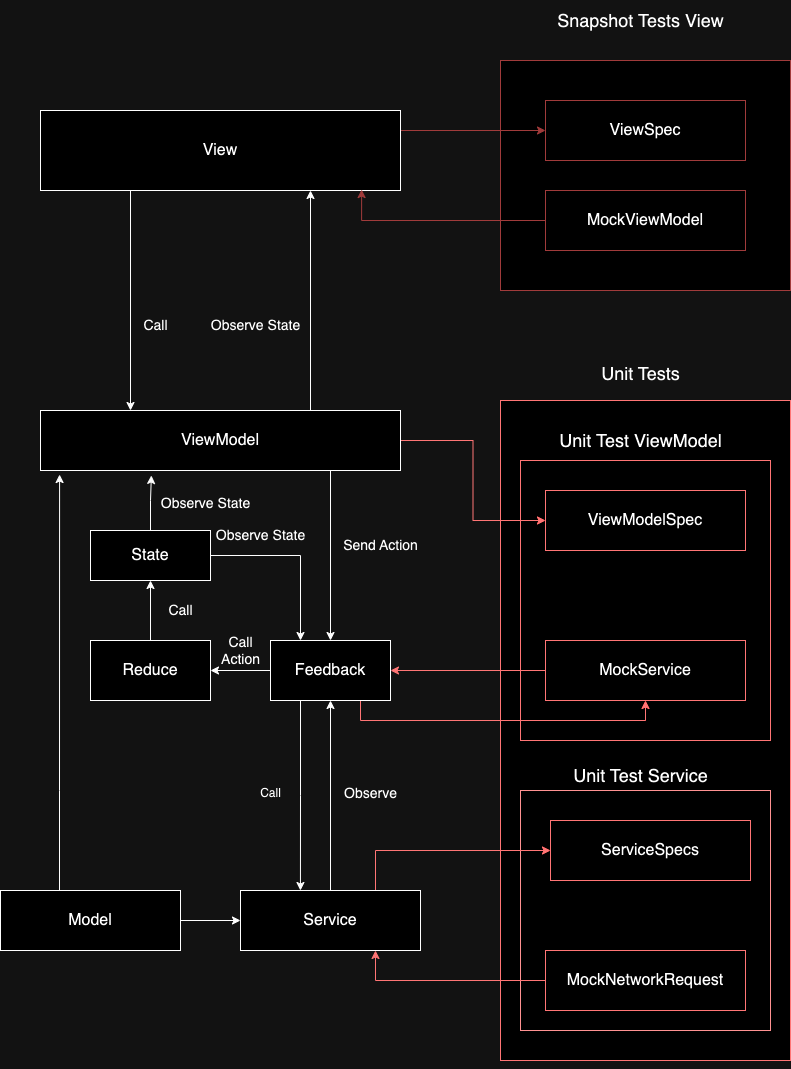

The diagram above was exported from draw.io. Its source (the exported page's mxGraphModel, read from the mxfile embedded in the PNG):
<mxGraphModel dx="1194" dy="1640" grid="1" gridSize="10" guides="1" tooltips="1" connect="1" arrows="1" fold="1" page="1" pageScale="1" pageWidth="1100" pageHeight="850" background="none" math="0" shadow="0">
  <root>
    <mxCell id="0" />
    <mxCell id="1" parent="0" />
    <mxCell id="7ACATn8RiGWihj_fAenW-50" value="" style="rounded=0;whiteSpace=wrap;html=1;strokeColor=#FF3333;" vertex="1" parent="1">
      <mxGeometry x="580" y="230" width="290" height="660" as="geometry" />
    </mxCell>
    <mxCell id="7ACATn8RiGWihj_fAenW-61" value="" style="rounded=0;whiteSpace=wrap;html=1;strokeColor=#FF3333;" vertex="1" parent="1">
      <mxGeometry x="600" y="290" width="250" height="280" as="geometry" />
    </mxCell>
    <mxCell id="7ACATn8RiGWihj_fAenW-60" value="" style="rounded=0;whiteSpace=wrap;html=1;strokeColor=#FF0000;" vertex="1" parent="1">
      <mxGeometry x="600" y="620" width="250" height="240" as="geometry" />
    </mxCell>
    <mxCell id="7ACATn8RiGWihj_fAenW-47" value="" style="rounded=0;whiteSpace=wrap;html=1;strokeColor=#FF9999;" vertex="1" parent="1">
      <mxGeometry x="580" y="-110" width="290" height="230" as="geometry" />
    </mxCell>
    <mxCell id="7ACATn8RiGWihj_fAenW-9" style="edgeStyle=orthogonalEdgeStyle;rounded=0;orthogonalLoop=1;jettySize=auto;html=1;exitX=0.25;exitY=1;exitDx=0;exitDy=0;entryX=0.25;entryY=0;entryDx=0;entryDy=0;" edge="1" parent="1" source="7ACATn8RiGWihj_fAenW-2" target="7ACATn8RiGWihj_fAenW-3">
      <mxGeometry relative="1" as="geometry" />
    </mxCell>
    <mxCell id="7ACATn8RiGWihj_fAenW-65" style="edgeStyle=orthogonalEdgeStyle;rounded=0;orthogonalLoop=1;jettySize=auto;html=1;exitX=1;exitY=0.25;exitDx=0;exitDy=0;entryX=0;entryY=0.5;entryDx=0;entryDy=0;strokeColor=#FF9999;" edge="1" parent="1" source="7ACATn8RiGWihj_fAenW-2" target="7ACATn8RiGWihj_fAenW-32">
      <mxGeometry relative="1" as="geometry" />
    </mxCell>
    <mxCell id="7ACATn8RiGWihj_fAenW-2" value="&lt;font size=&quot;3&quot;&gt;View&lt;/font&gt;" style="rounded=0;whiteSpace=wrap;html=1;" vertex="1" parent="1">
      <mxGeometry x="120" y="-60" width="360" height="80" as="geometry" />
    </mxCell>
    <mxCell id="7ACATn8RiGWihj_fAenW-10" style="edgeStyle=orthogonalEdgeStyle;rounded=0;orthogonalLoop=1;jettySize=auto;html=1;exitX=0.75;exitY=0;exitDx=0;exitDy=0;entryX=0.75;entryY=1;entryDx=0;entryDy=0;" edge="1" parent="1" source="7ACATn8RiGWihj_fAenW-3" target="7ACATn8RiGWihj_fAenW-2">
      <mxGeometry relative="1" as="geometry" />
    </mxCell>
    <mxCell id="7ACATn8RiGWihj_fAenW-26" style="edgeStyle=orthogonalEdgeStyle;rounded=0;orthogonalLoop=1;jettySize=auto;html=1;entryX=0;entryY=0.5;entryDx=0;entryDy=0;strokeColor=#FF3333;" edge="1" parent="1" source="7ACATn8RiGWihj_fAenW-3" target="7ACATn8RiGWihj_fAenW-24">
      <mxGeometry relative="1" as="geometry" />
    </mxCell>
    <mxCell id="7ACATn8RiGWihj_fAenW-35" style="edgeStyle=orthogonalEdgeStyle;rounded=0;orthogonalLoop=1;jettySize=auto;html=1;exitX=0.75;exitY=1;exitDx=0;exitDy=0;" edge="1" parent="1" source="7ACATn8RiGWihj_fAenW-3" target="7ACATn8RiGWihj_fAenW-4">
      <mxGeometry relative="1" as="geometry">
        <Array as="points">
          <mxPoint x="410" y="300" />
        </Array>
      </mxGeometry>
    </mxCell>
    <mxCell id="7ACATn8RiGWihj_fAenW-3" value="&lt;font size=&quot;3&quot;&gt;ViewModel&lt;/font&gt;" style="rounded=0;whiteSpace=wrap;html=1;" vertex="1" parent="1">
      <mxGeometry x="120" y="240" width="360" height="60" as="geometry" />
    </mxCell>
    <mxCell id="7ACATn8RiGWihj_fAenW-36" style="edgeStyle=orthogonalEdgeStyle;rounded=0;orthogonalLoop=1;jettySize=auto;html=1;entryX=1;entryY=0.5;entryDx=0;entryDy=0;" edge="1" parent="1" source="7ACATn8RiGWihj_fAenW-4" target="7ACATn8RiGWihj_fAenW-6">
      <mxGeometry relative="1" as="geometry" />
    </mxCell>
    <mxCell id="7ACATn8RiGWihj_fAenW-59" style="edgeStyle=orthogonalEdgeStyle;rounded=0;orthogonalLoop=1;jettySize=auto;html=1;exitX=0.75;exitY=1;exitDx=0;exitDy=0;entryX=0.5;entryY=1;entryDx=0;entryDy=0;strokeColor=#FF3333;" edge="1" parent="1" source="7ACATn8RiGWihj_fAenW-4" target="7ACATn8RiGWihj_fAenW-22">
      <mxGeometry relative="1" as="geometry" />
    </mxCell>
    <mxCell id="7ACATn8RiGWihj_fAenW-4" value="&lt;font size=&quot;3&quot;&gt;Feedback&lt;/font&gt;" style="rounded=0;whiteSpace=wrap;html=1;" vertex="1" parent="1">
      <mxGeometry x="350" y="470" width="120" height="60" as="geometry" />
    </mxCell>
    <mxCell id="7ACATn8RiGWihj_fAenW-39" style="edgeStyle=orthogonalEdgeStyle;rounded=0;orthogonalLoop=1;jettySize=auto;html=1;entryX=0.25;entryY=0;entryDx=0;entryDy=0;" edge="1" parent="1" source="7ACATn8RiGWihj_fAenW-5" target="7ACATn8RiGWihj_fAenW-4">
      <mxGeometry relative="1" as="geometry" />
    </mxCell>
    <mxCell id="7ACATn8RiGWihj_fAenW-5" value="&lt;font size=&quot;3&quot;&gt;State&lt;/font&gt;" style="rounded=0;whiteSpace=wrap;html=1;" vertex="1" parent="1">
      <mxGeometry x="170" y="360" width="120" height="50" as="geometry" />
    </mxCell>
    <mxCell id="7ACATn8RiGWihj_fAenW-37" style="edgeStyle=orthogonalEdgeStyle;rounded=0;orthogonalLoop=1;jettySize=auto;html=1;entryX=0.5;entryY=1;entryDx=0;entryDy=0;" edge="1" parent="1" source="7ACATn8RiGWihj_fAenW-6" target="7ACATn8RiGWihj_fAenW-5">
      <mxGeometry relative="1" as="geometry" />
    </mxCell>
    <mxCell id="7ACATn8RiGWihj_fAenW-6" value="&lt;font size=&quot;3&quot;&gt;Reduce&lt;/font&gt;" style="rounded=0;whiteSpace=wrap;html=1;" vertex="1" parent="1">
      <mxGeometry x="170" y="470" width="120" height="60" as="geometry" />
    </mxCell>
    <mxCell id="7ACATn8RiGWihj_fAenW-13" style="edgeStyle=orthogonalEdgeStyle;rounded=0;orthogonalLoop=1;jettySize=auto;html=1;entryX=0;entryY=0.5;entryDx=0;entryDy=0;" edge="1" parent="1" source="7ACATn8RiGWihj_fAenW-7" target="7ACATn8RiGWihj_fAenW-8">
      <mxGeometry relative="1" as="geometry" />
    </mxCell>
    <mxCell id="7ACATn8RiGWihj_fAenW-7" value="&lt;font size=&quot;3&quot;&gt;Model&lt;/font&gt;" style="rounded=0;whiteSpace=wrap;html=1;" vertex="1" parent="1">
      <mxGeometry x="80" y="720" width="180" height="60" as="geometry" />
    </mxCell>
    <mxCell id="7ACATn8RiGWihj_fAenW-27" style="edgeStyle=orthogonalEdgeStyle;rounded=0;orthogonalLoop=1;jettySize=auto;html=1;exitX=0.5;exitY=0;exitDx=0;exitDy=0;entryX=0.5;entryY=1;entryDx=0;entryDy=0;" edge="1" parent="1" source="7ACATn8RiGWihj_fAenW-8" target="7ACATn8RiGWihj_fAenW-4">
      <mxGeometry relative="1" as="geometry">
        <Array as="points">
          <mxPoint x="410" y="720" />
        </Array>
      </mxGeometry>
    </mxCell>
    <mxCell id="7ACATn8RiGWihj_fAenW-46" style="edgeStyle=orthogonalEdgeStyle;rounded=0;orthogonalLoop=1;jettySize=auto;html=1;exitX=0.75;exitY=0;exitDx=0;exitDy=0;entryX=0;entryY=0.5;entryDx=0;entryDy=0;strokeColor=#FF3333;" edge="1" parent="1" source="7ACATn8RiGWihj_fAenW-8" target="7ACATn8RiGWihj_fAenW-43">
      <mxGeometry relative="1" as="geometry" />
    </mxCell>
    <mxCell id="7ACATn8RiGWihj_fAenW-8" value="&lt;font size=&quot;3&quot;&gt;Service&lt;/font&gt;" style="rounded=0;whiteSpace=wrap;html=1;" vertex="1" parent="1">
      <mxGeometry x="320" y="720" width="180" height="60" as="geometry" />
    </mxCell>
    <mxCell id="7ACATn8RiGWihj_fAenW-30" style="edgeStyle=orthogonalEdgeStyle;rounded=0;orthogonalLoop=1;jettySize=auto;html=1;entryX=1;entryY=0.5;entryDx=0;entryDy=0;strokeColor=#FF3333;" edge="1" parent="1" source="7ACATn8RiGWihj_fAenW-22" target="7ACATn8RiGWihj_fAenW-4">
      <mxGeometry relative="1" as="geometry" />
    </mxCell>
    <mxCell id="7ACATn8RiGWihj_fAenW-22" value="&lt;font size=&quot;3&quot;&gt;MockService&lt;/font&gt;" style="rounded=0;whiteSpace=wrap;html=1;strokeColor=#FF3333;" vertex="1" parent="1">
      <mxGeometry x="625" y="470" width="200" height="60" as="geometry" />
    </mxCell>
    <mxCell id="7ACATn8RiGWihj_fAenW-24" value="&lt;font size=&quot;3&quot;&gt;ViewModelSpec&lt;/font&gt;" style="rounded=0;whiteSpace=wrap;html=1;strokeColor=#FF3333;" vertex="1" parent="1">
      <mxGeometry x="625" y="320" width="200" height="60" as="geometry" />
    </mxCell>
    <mxCell id="7ACATn8RiGWihj_fAenW-31" value="&lt;font size=&quot;3&quot;&gt;MockViewModel&lt;br&gt;&lt;/font&gt;" style="rounded=0;whiteSpace=wrap;html=1;strokeColor=#FF9999;" vertex="1" parent="1">
      <mxGeometry x="625" y="20" width="200" height="60" as="geometry" />
    </mxCell>
    <mxCell id="7ACATn8RiGWihj_fAenW-32" value="&lt;font size=&quot;3&quot;&gt;ViewSpec&lt;br&gt;&lt;/font&gt;" style="rounded=0;whiteSpace=wrap;html=1;strokeColor=#FF9999;" vertex="1" parent="1">
      <mxGeometry x="625" y="-70" width="200" height="60" as="geometry" />
    </mxCell>
    <mxCell id="7ACATn8RiGWihj_fAenW-38" style="edgeStyle=orthogonalEdgeStyle;rounded=0;orthogonalLoop=1;jettySize=auto;html=1;exitX=0.5;exitY=0;exitDx=0;exitDy=0;entryX=0.308;entryY=1.083;entryDx=0;entryDy=0;entryPerimeter=0;" edge="1" parent="1" source="7ACATn8RiGWihj_fAenW-5" target="7ACATn8RiGWihj_fAenW-3">
      <mxGeometry relative="1" as="geometry" />
    </mxCell>
    <mxCell id="7ACATn8RiGWihj_fAenW-40" style="edgeStyle=orthogonalEdgeStyle;rounded=0;orthogonalLoop=1;jettySize=auto;html=1;entryX=0.053;entryY=1.067;entryDx=0;entryDy=0;entryPerimeter=0;" edge="1" parent="1" source="7ACATn8RiGWihj_fAenW-7" target="7ACATn8RiGWihj_fAenW-3">
      <mxGeometry relative="1" as="geometry">
        <Array as="points">
          <mxPoint x="139" y="620" />
          <mxPoint x="139" y="620" />
        </Array>
      </mxGeometry>
    </mxCell>
    <mxCell id="7ACATn8RiGWihj_fAenW-42" style="edgeStyle=orthogonalEdgeStyle;rounded=0;orthogonalLoop=1;jettySize=auto;html=1;exitX=0.25;exitY=1;exitDx=0;exitDy=0;entryX=0.333;entryY=0;entryDx=0;entryDy=0;entryPerimeter=0;" edge="1" parent="1" source="7ACATn8RiGWihj_fAenW-4" target="7ACATn8RiGWihj_fAenW-8">
      <mxGeometry relative="1" as="geometry" />
    </mxCell>
    <mxCell id="7ACATn8RiGWihj_fAenW-43" value="&lt;font size=&quot;3&quot;&gt;ServiceSpecs&lt;/font&gt;" style="rounded=0;whiteSpace=wrap;html=1;strokeColor=#FF3333;" vertex="1" parent="1">
      <mxGeometry x="630" y="650" width="200" height="60" as="geometry" />
    </mxCell>
    <mxCell id="7ACATn8RiGWihj_fAenW-45" style="edgeStyle=orthogonalEdgeStyle;rounded=0;orthogonalLoop=1;jettySize=auto;html=1;entryX=0.75;entryY=1;entryDx=0;entryDy=0;strokeColor=#FF3333;" edge="1" parent="1" source="7ACATn8RiGWihj_fAenW-44" target="7ACATn8RiGWihj_fAenW-8">
      <mxGeometry relative="1" as="geometry" />
    </mxCell>
    <mxCell id="7ACATn8RiGWihj_fAenW-44" value="&lt;font size=&quot;3&quot;&gt;MockNetworkRequest&lt;/font&gt;" style="rounded=0;whiteSpace=wrap;html=1;strokeColor=#FF3333;" vertex="1" parent="1">
      <mxGeometry x="625" y="780" width="200" height="60" as="geometry" />
    </mxCell>
    <mxCell id="7ACATn8RiGWihj_fAenW-52" style="edgeStyle=orthogonalEdgeStyle;rounded=0;orthogonalLoop=1;jettySize=auto;html=1;exitX=0.5;exitY=1;exitDx=0;exitDy=0;strokeColor=#FF3333;" edge="1" parent="1" source="7ACATn8RiGWihj_fAenW-50" target="7ACATn8RiGWihj_fAenW-50">
      <mxGeometry relative="1" as="geometry" />
    </mxCell>
    <mxCell id="7ACATn8RiGWihj_fAenW-53" value="&lt;font style=&quot;font-size: 14px;&quot;&gt;Call&lt;/font&gt;" style="text;html=1;align=center;verticalAlign=middle;resizable=0;points=[];autosize=1;strokeColor=none;fillColor=none;" vertex="1" parent="1">
      <mxGeometry x="210" y="140" width="50" height="30" as="geometry" />
    </mxCell>
    <mxCell id="7ACATn8RiGWihj_fAenW-54" value="&lt;font style=&quot;font-size: 14px;&quot;&gt;Observe State&lt;/font&gt;" style="text;html=1;align=center;verticalAlign=middle;resizable=0;points=[];autosize=1;strokeColor=none;fillColor=none;" vertex="1" parent="1">
      <mxGeometry x="280" y="140" width="110" height="30" as="geometry" />
    </mxCell>
    <mxCell id="7ACATn8RiGWihj_fAenW-55" value="&lt;font style=&quot;font-size: 14px;&quot;&gt;Observe State&lt;/font&gt;" style="text;html=1;align=center;verticalAlign=middle;resizable=0;points=[];autosize=1;strokeColor=none;fillColor=none;" vertex="1" parent="1">
      <mxGeometry x="285" y="350" width="110" height="30" as="geometry" />
    </mxCell>
    <mxCell id="7ACATn8RiGWihj_fAenW-56" value="&lt;font style=&quot;font-size: 14px;&quot;&gt;Send Action&lt;/font&gt;" style="text;html=1;align=center;verticalAlign=middle;resizable=0;points=[];autosize=1;strokeColor=none;fillColor=none;" vertex="1" parent="1">
      <mxGeometry x="410" y="360" width="100" height="30" as="geometry" />
    </mxCell>
    <mxCell id="7ACATn8RiGWihj_fAenW-57" value="&lt;font style=&quot;font-size: 14px;&quot;&gt;Call &lt;br&gt;Action&lt;br&gt;&lt;/font&gt;" style="text;html=1;align=center;verticalAlign=middle;resizable=0;points=[];autosize=1;strokeColor=none;fillColor=none;" vertex="1" parent="1">
      <mxGeometry x="290" y="455" width="60" height="50" as="geometry" />
    </mxCell>
    <mxCell id="7ACATn8RiGWihj_fAenW-58" value="&lt;font style=&quot;font-size: 14px;&quot;&gt;Observe State&lt;/font&gt;" style="text;html=1;align=center;verticalAlign=middle;resizable=0;points=[];autosize=1;strokeColor=none;fillColor=none;" vertex="1" parent="1">
      <mxGeometry x="230" y="318" width="110" height="30" as="geometry" />
    </mxCell>
    <mxCell id="7ACATn8RiGWihj_fAenW-63" style="edgeStyle=orthogonalEdgeStyle;rounded=0;orthogonalLoop=1;jettySize=auto;html=1;entryX=0.892;entryY=0.988;entryDx=0;entryDy=0;entryPerimeter=0;strokeColor=#FF9999;" edge="1" parent="1" source="7ACATn8RiGWihj_fAenW-31" target="7ACATn8RiGWihj_fAenW-2">
      <mxGeometry relative="1" as="geometry" />
    </mxCell>
    <mxCell id="7ACATn8RiGWihj_fAenW-67" value="&lt;span style=&quot;font-size: 18px;&quot;&gt;Snapshot Tests View&lt;/span&gt;" style="text;html=1;align=center;verticalAlign=middle;resizable=0;points=[];autosize=1;strokeColor=none;fillColor=none;" vertex="1" parent="1">
      <mxGeometry x="625" y="-170" width="190" height="40" as="geometry" />
    </mxCell>
    <mxCell id="7ACATn8RiGWihj_fAenW-68" value="&lt;font style=&quot;font-size: 18px;&quot;&gt;Unit Tests&lt;/font&gt;" style="text;html=1;align=center;verticalAlign=middle;resizable=0;points=[];autosize=1;strokeColor=none;fillColor=none;" vertex="1" parent="1">
      <mxGeometry x="670" y="183" width="100" height="40" as="geometry" />
    </mxCell>
    <mxCell id="7ACATn8RiGWihj_fAenW-71" value="&lt;font style=&quot;font-size: 18px;&quot;&gt;Unit Test ViewModel&lt;/font&gt;" style="text;html=1;align=center;verticalAlign=middle;resizable=0;points=[];autosize=1;strokeColor=none;fillColor=none;" vertex="1" parent="1">
      <mxGeometry x="625" y="250" width="190" height="40" as="geometry" />
    </mxCell>
    <mxCell id="7ACATn8RiGWihj_fAenW-72" value="&lt;font style=&quot;&quot;&gt;&lt;font style=&quot;font-size: 18px;&quot;&gt;Unit Test Service&lt;/font&gt;&lt;br&gt;&lt;/font&gt;" style="text;html=1;align=center;verticalAlign=middle;resizable=0;points=[];autosize=1;strokeColor=none;fillColor=none;" vertex="1" parent="1">
      <mxGeometry x="640" y="585" width="160" height="40" as="geometry" />
    </mxCell>
    <mxCell id="7ACATn8RiGWihj_fAenW-73" value="&lt;font style=&quot;font-size: 14px;&quot;&gt;Call&lt;/font&gt;" style="text;html=1;align=center;verticalAlign=middle;resizable=0;points=[];autosize=1;strokeColor=none;fillColor=none;" vertex="1" parent="1">
      <mxGeometry x="235" y="425" width="50" height="30" as="geometry" />
    </mxCell>
    <mxCell id="7ACATn8RiGWihj_fAenW-74" value="&lt;font style=&quot;font-size: 14px;&quot;&gt;Observe&lt;/font&gt;" style="text;html=1;align=center;verticalAlign=middle;resizable=0;points=[];autosize=1;strokeColor=none;fillColor=none;" vertex="1" parent="1">
      <mxGeometry x="410" y="608" width="80" height="30" as="geometry" />
    </mxCell>
    <mxCell id="7ACATn8RiGWihj_fAenW-76" value="Call" style="text;html=1;align=center;verticalAlign=middle;resizable=0;points=[];autosize=1;strokeColor=none;fillColor=none;" vertex="1" parent="1">
      <mxGeometry x="330" y="608" width="40" height="30" as="geometry" />
    </mxCell>
  </root>
</mxGraphModel>